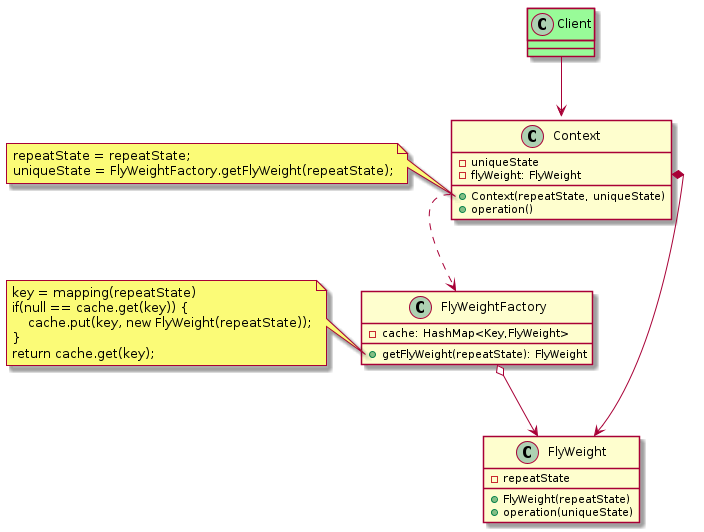

The diagram above was rendered by PlantUML. Its source (embedded in the PNG):
@startuml
class FlyWeight {
    - repeatState
    + FlyWeight(repeatState)
    + operation(uniqueState)
}
class FlyWeightFactory {
    - cache: HashMap<Key,FlyWeight>
    + getFlyWeight(repeatState): FlyWeight
}
FlyWeightFactory o--> FlyWeight 

note left of FlyWeightFactory::"getFlyWeight"
    key = mapping(repeatState)
    if(null == cache.get(key)) {
        cache.put(key, new FlyWeight(repeatState));
    }
    return cache.get(key);
end note

class Context {
    - uniqueState
    - flyWeight: FlyWeight
    + Context(repeatState, uniqueState)
    + operation()
}
note left of Context::"Context(repeatState, uniqueState)"
    repeatState = repeatState;
    uniqueState = FlyWeightFactory.getFlyWeight(repeatState);
end note

Context::Context ..> FlyWeightFactory
Context::flyWeight *--> FlyWeight

class Client #palegreen
Client --> Context

@enduml